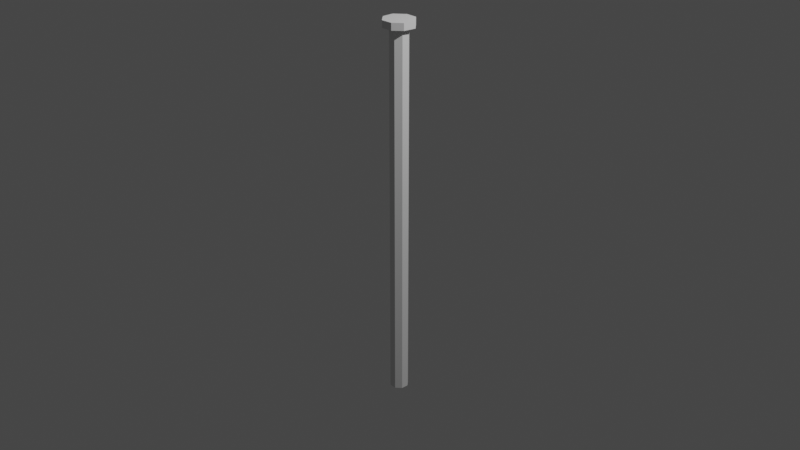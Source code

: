 # Source: Zauberstab.blend  (saved by Blender 2.83.19; exported with 4.5.12 LTS)
import bpy
from mathutils import Matrix  # noqa: F401  (used for matrix-valued properties, if any)

bpy.ops.wm.read_factory_settings(use_empty=True)
scene = bpy.context.scene
scene.name = 'Scene'

# ---- collections
col_collection = bpy.data.collections.new('Collection'); scene.collection.children.link(col_collection)

# ---- world
world_world = bpy.data.worlds.new('World'); scene.world = world_world
world_world.use_nodes = True; world_world.node_tree.nodes.clear()
_N = world_world.node_tree.nodes; _L = world_world.node_tree.links
n0 = _N.new('ShaderNodeOutputWorld'); n0.name = 'World Output'; n0.location = (300, 300)
n1 = _N.new('ShaderNodeBackground'); n1.name = 'Background'; n1.location = (10, 300)
n1.inputs[0].default_value = (0.05088, 0.05088, 0.05088, 1.0)
_L.new(n1.outputs[0], n0.inputs[0])
n0.is_active_output = True
world_world.color = (0.05088, 0.05088, 0.05088)
world_world.use_sun_shadow = False
world_world.sun_shadow_jitter_overblur = 0.0

# ---- cameras
cam_camera = bpy.data.cameras.new('Camera')
cam_camera.clip_end = 100.0
cam_camera.ortho_scale = 7.314

# ---- lights
light_light = bpy.data.lights.new('Light', 'POINT')
light_light.transmission_factor = 0.0
light_light.energy = 1000.0
light_light.shadow_soft_size = 0.1
light_light.shadow_maximum_resolution = 0.006
light_light.use_absolute_resolution = True

# ---- meshes
me_cylinder = bpy.data.meshes.new('Cylinder')
me_cylinder.from_pydata([(0.0, 0.1, -2.0), (9.368e-10, 0.1649, 2.0), (0.07071, 0.07071, -2.0), (0.1174, 0.1188, 2.0), (0.1, -4.371e-09, -2.0), (0.1703, -3.434e-09, 2.0), (0.07071, -0.07071, -2.0), (0.1097, -0.1184, 2.0), (-8.742e-09, -0.1, -2.0), (-5.932e-09, -0.1633, 2.0), (-0.07071, -0.07071, -2.0), (-0.1174, -0.1219, 2.0), (-0.1, 1.192e-09, -2.0), (-0.1708, 1.192e-09, 2.0), (-0.07071, 0.07071, -2.0), (-0.1274, 0.1154, 2.0), (0.07071, 0.07071, 2.0), (0.0, 0.1, 2.0), (0.1, -4.371e-09, 2.0), (0.07071, -0.07071, 2.0), (-8.742e-09, -0.1, 2.0), (-0.07071, -0.07071, 2.0), (-0.1, 1.192e-09, 2.0), (-0.07071, 0.07071, 2.0), (-0.01941, 0.0419, 2.075), (0.04454, 0.01965, 2.075), (0.1036, -0.002962, 2.075), (0.0768, -0.07397, 2.075), (0.005822, -0.04901, 2.075), (-0.0605, -0.02556, 2.075), (-0.1149, -0.003685, 2.075), (-0.08966, 0.06618, 2.075), (0.1174, 0.1188, 2.075), (9.368e-10, 0.1649, 2.075), (0.1703, -3.434e-09, 2.075), (0.1097, -0.1184, 2.075), (-5.932e-09, -0.1633, 2.075), (-0.1174, -0.1219, 2.075), (-0.1708, 1.192e-09, 2.075), (-0.1274, 0.1154, 2.075)], [], [(0, 17, 16, 2), (2, 16, 18, 4), (4, 18, 19, 6), (6, 19, 20, 8), (8, 20, 21, 10), (10, 21, 22, 12), (1, 15, 39, 33), (12, 22, 23, 14), (14, 23, 17, 0), (0, 2, 4, 6, 8, 10, 12, 14), (1, 3, 16, 17), (3, 5, 18, 16), (5, 7, 19, 18), (7, 9, 20, 19), (9, 11, 21, 20), (11, 13, 22, 21), (13, 15, 23, 22), (15, 1, 17, 23), (25, 24, 31, 30, 29, 28, 27, 26), (13, 11, 37, 38), (9, 7, 35, 36), (5, 3, 32, 34), (15, 13, 38, 39), (11, 9, 36, 37), (7, 5, 34, 35), (3, 1, 33, 32), (24, 25, 32, 33), (25, 26, 34, 32), (26, 27, 35, 34), (27, 28, 36, 35), (28, 29, 37, 36), (29, 30, 38, 37), (30, 31, 39, 38), (31, 24, 33, 39)])
_uv = me_cylinder.uv_layers.new(name='UVMap')
_uv.uv.foreach_set('vector', [1.0, 0.5, 1.0, 1.0, 0.875, 1.0, 0.875, 0.5, 0.875, 0.5, 0.875, 1.0, 0.75, 1.0, 0.75, 0.5, 0.75, 0.5, 0.75, 1.0, 0.625, 1.0, 0.625, 0.5, 0.625, 0.5, 0.625, 1.0, 0.5, 1.0, 0.5, 0.5, 0.5, 0.5, 0.5, 1.0, 0.375, 1.0, 0.375, 0.5, 0.375, 0.5, 0.375, 1.0, 0.25, 1.0, 0.25, 0.5, 0.25, 0.4203, 0.1296, 0.3704, 0.1296, 0.3704, 0.25, 0.4203, 0.25, 0.5, 0.25, 1.0, 0.125, 1.0, 0.125, 0.5, 0.125, 0.5, 0.125, 1.0, 0.0, 1.0, 0.0, 0.5, 0.75, 0.49, 0.9197, 0.4197, 0.99, 0.25, 0.9197, 0.08029, 0.75, 0.01, 0.5803, 0.08029, 0.51, 0.25, 0.5803, 0.4197, 0.25, 0.4203, 0.3704, 0.3704, 0.4197, 0.4197, 0.25, 0.49, 0.3704, 0.3704, 0.4203, 0.25, 0.49, 0.25, 0.4197, 0.4197, 0.4203, 0.25, 0.3704, 0.1296, 0.4197, 0.08029, 0.49, 0.25, 0.3704, 0.1296, 0.25, 0.0797, 0.25, 0.01, 0.4197, 0.08029, 0.25, 0.0797, 0.1296, 0.1296, 0.08029, 0.08029, 0.25, 0.01, 0.1296, 0.1296, 0.0797, 0.25, 0.01, 0.25, 0.08029, 0.08029, 0.0797, 0.25, 0.1296, 0.3704, 0.08029, 0.4197, 0.01, 0.25, 0.1296, 0.3704, 0.25, 0.4203, 0.25, 0.49, 0.08029, 0.4197, 0.3151, 0.3134, 0.252, 0.3395, 0.1825, 0.3119, 0.1595, 0.2532, 0.187, 0.1861, 0.25, 0.1626, 0.3113, 0.1876, 0.3422, 0.2524, 0.0797, 0.25, 0.1296, 0.1296, 0.1296, 0.1296, 0.0797, 0.25, 0.25, 0.0797, 0.3704, 0.1296, 0.3704, 0.1296, 0.25, 0.0797, 0.4203, 0.25, 0.3704, 0.3704, 0.3704, 0.3704, 0.4203, 0.25, 0.1296, 0.3704, 0.0797, 0.25, 0.0797, 0.25, 0.1296, 0.3704, 0.1296, 0.1296, 0.25, 0.0797, 0.25, 0.0797, 0.1296, 0.1296, 0.3704, 0.1296, 0.4203, 0.25, 0.4203, 0.25, 0.3704, 0.1296, 0.3704, 0.3704, 0.25, 0.4203, 0.25, 0.4203, 0.3704, 0.3704, 0.252, 0.3395, 0.3151, 0.3134, 0.3704, 0.3704, 0.25, 0.4203, 0.3151, 0.3134, 0.3422, 0.2524, 0.4203, 0.25, 0.3704, 0.3704, 0.3422, 0.2524, 0.3113, 0.1876, 0.3704, 0.1296, 0.4203, 0.25, 0.3113, 0.1876, 0.25, 0.1626, 0.25, 0.0797, 0.3704, 0.1296, 0.25, 0.1626, 0.187, 0.1861, 0.1296, 0.1296, 0.25, 0.0797, 0.187, 0.1861, 0.1595, 0.2532, 0.0797, 0.25, 0.1296, 0.1296, 0.1595, 0.2532, 0.1825, 0.3119, 0.1296, 0.3704, 0.0797, 0.25, 0.1825, 0.3119, 0.252, 0.3395, 0.25, 0.4203, 0.1296, 0.3704])
me_cylinder.use_remesh_fix_poles = True
me_cylinder.use_remesh_preserve_attributes = False
me_cylinder.use_mirror_vertex_groups = False
me_cylinder.update()

# ---- objects
ob_light = bpy.data.objects.new('Light', light_light)
ob_camera = bpy.data.objects.new('Camera', cam_camera)
ob_cylinder = bpy.data.objects.new('Cylinder', me_cylinder)

# ---- transforms, parenting, visibility, modifiers, constraints
ob_light.location = (4.076, 1.005, 5.904)
ob_light.rotation_euler = (0.6503, 0.05522, 1.866)
ob_light.lock_rotations_4d = False
ob_light.empty_display_type = 'ARROWS'
ob_light.color = (0.0, 0.0, 0.0, 0.0)
ob_light.lineart.crease_threshold = 0.0
ob_camera.location = (7.359, -6.926, 4.958)
ob_camera.rotation_euler = (1.109, 0.0, 0.8149)
ob_camera.lock_rotations_4d = False
ob_camera.empty_display_type = 'ARROWS'
ob_camera.color = (0.0, 0.0, 0.0, 0.0)
ob_camera.display_type = 'WIRE'
ob_camera.lineart.crease_threshold = 0.0
ob_cylinder.location = (0.0, 0.0, 0.0)
ob_cylinder.rotation_euler = (0.0, -0.0, 0.3506)
ob_cylinder.lineart.crease_threshold = 0.0

# ---- collection membership
col_collection.objects.link(ob_light)
col_collection.objects.link(ob_camera)
col_collection.objects.link(ob_cylinder)

# ---- scene / render settings (as saved in the file)
scene.camera = ob_camera
scene.frame_start = 1; scene.frame_end = 250; scene.frame_set(1)
scene.render.engine = 'BLENDER_EEVEE_NEXT'
scene.cycles.use_denoising = False
scene.cycles.samples = 128
scene.cycles.sampling_pattern = 'TABULATED_SOBOL'
scene.cycles.use_adaptive_sampling = False
scene.cycles.use_light_tree = False
scene.view_settings.view_transform = 'Filmic'
bpy.context.view_layer.update()
